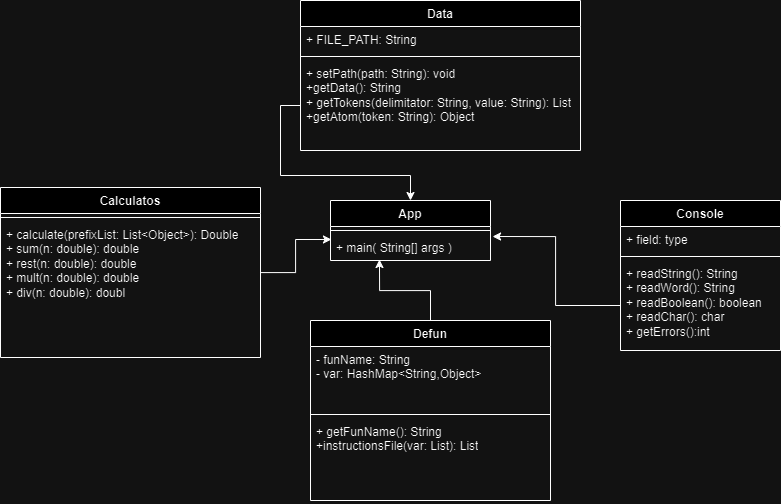

The diagram above was exported from draw.io. Its source (the exported page's mxGraphModel, read from the mxfile embedded in the PNG):
<mxGraphModel dx="858" dy="1433" grid="1" gridSize="10" guides="1" tooltips="1" connect="1" arrows="1" fold="1" page="1" pageScale="1" pageWidth="850" pageHeight="1100" math="0" shadow="0">
  <root>
    <mxCell id="0" />
    <mxCell id="1" parent="0" />
    <mxCell id="1H2d2XB1T2c8kqHM7rvV-9" value="App" style="swimlane;fontStyle=1;align=center;verticalAlign=top;childLayout=stackLayout;horizontal=1;startSize=26;horizontalStack=0;resizeParent=1;resizeParentMax=0;resizeLast=0;collapsible=1;marginBottom=0;whiteSpace=wrap;html=1;" vertex="1" parent="1">
      <mxGeometry x="360" y="350" width="160" height="60" as="geometry" />
    </mxCell>
    <mxCell id="1H2d2XB1T2c8kqHM7rvV-11" value="" style="line;strokeWidth=1;fillColor=none;align=left;verticalAlign=middle;spacingTop=-1;spacingLeft=3;spacingRight=3;rotatable=0;labelPosition=right;points=[];portConstraint=eastwest;strokeColor=inherit;" vertex="1" parent="1H2d2XB1T2c8kqHM7rvV-9">
      <mxGeometry y="26" width="160" height="8" as="geometry" />
    </mxCell>
    <mxCell id="1H2d2XB1T2c8kqHM7rvV-12" value="+ main( String[] args )" style="text;strokeColor=none;fillColor=none;align=left;verticalAlign=top;spacingLeft=4;spacingRight=4;overflow=hidden;rotatable=0;points=[[0,0.5],[1,0.5]];portConstraint=eastwest;whiteSpace=wrap;html=1;" vertex="1" parent="1H2d2XB1T2c8kqHM7rvV-9">
      <mxGeometry y="34" width="160" height="26" as="geometry" />
    </mxCell>
    <mxCell id="1H2d2XB1T2c8kqHM7rvV-13" value="Data" style="swimlane;fontStyle=1;align=center;verticalAlign=top;childLayout=stackLayout;horizontal=1;startSize=26;horizontalStack=0;resizeParent=1;resizeParentMax=0;resizeLast=0;collapsible=1;marginBottom=0;whiteSpace=wrap;html=1;" vertex="1" parent="1">
      <mxGeometry x="330" y="150" width="280" height="150" as="geometry" />
    </mxCell>
    <mxCell id="1H2d2XB1T2c8kqHM7rvV-14" value="+ FILE_PATH: String" style="text;strokeColor=none;fillColor=none;align=left;verticalAlign=top;spacingLeft=4;spacingRight=4;overflow=hidden;rotatable=0;points=[[0,0.5],[1,0.5]];portConstraint=eastwest;whiteSpace=wrap;html=1;" vertex="1" parent="1H2d2XB1T2c8kqHM7rvV-13">
      <mxGeometry y="26" width="280" height="26" as="geometry" />
    </mxCell>
    <mxCell id="1H2d2XB1T2c8kqHM7rvV-15" value="" style="line;strokeWidth=1;fillColor=none;align=left;verticalAlign=middle;spacingTop=-1;spacingLeft=3;spacingRight=3;rotatable=0;labelPosition=right;points=[];portConstraint=eastwest;strokeColor=inherit;" vertex="1" parent="1H2d2XB1T2c8kqHM7rvV-13">
      <mxGeometry y="52" width="280" height="8" as="geometry" />
    </mxCell>
    <mxCell id="1H2d2XB1T2c8kqHM7rvV-16" value="+ setPath(path: String): void&lt;br&gt;+getData(): String&lt;br&gt;+ getTokens(delimitator: String, value: String): List&lt;br&gt;+getAtom(token: String): Object" style="text;strokeColor=none;fillColor=none;align=left;verticalAlign=top;spacingLeft=4;spacingRight=4;overflow=hidden;rotatable=0;points=[[0,0.5],[1,0.5]];portConstraint=eastwest;whiteSpace=wrap;html=1;" vertex="1" parent="1H2d2XB1T2c8kqHM7rvV-13">
      <mxGeometry y="60" width="280" height="90" as="geometry" />
    </mxCell>
    <mxCell id="1H2d2XB1T2c8kqHM7rvV-17" value="Defun" style="swimlane;fontStyle=1;align=center;verticalAlign=top;childLayout=stackLayout;horizontal=1;startSize=26;horizontalStack=0;resizeParent=1;resizeParentMax=0;resizeLast=0;collapsible=1;marginBottom=0;whiteSpace=wrap;html=1;" vertex="1" parent="1">
      <mxGeometry x="340" y="470" width="240" height="180" as="geometry" />
    </mxCell>
    <mxCell id="1H2d2XB1T2c8kqHM7rvV-18" value="- funName: String&lt;br&gt;- var: HashMap&amp;lt;String,Object&amp;gt;" style="text;strokeColor=none;fillColor=none;align=left;verticalAlign=top;spacingLeft=4;spacingRight=4;overflow=hidden;rotatable=0;points=[[0,0.5],[1,0.5]];portConstraint=eastwest;whiteSpace=wrap;html=1;" vertex="1" parent="1H2d2XB1T2c8kqHM7rvV-17">
      <mxGeometry y="26" width="240" height="64" as="geometry" />
    </mxCell>
    <mxCell id="1H2d2XB1T2c8kqHM7rvV-19" value="" style="line;strokeWidth=1;fillColor=none;align=left;verticalAlign=middle;spacingTop=-1;spacingLeft=3;spacingRight=3;rotatable=0;labelPosition=right;points=[];portConstraint=eastwest;strokeColor=inherit;" vertex="1" parent="1H2d2XB1T2c8kqHM7rvV-17">
      <mxGeometry y="90" width="240" height="8" as="geometry" />
    </mxCell>
    <mxCell id="1H2d2XB1T2c8kqHM7rvV-20" value="+ getFunName(): String&lt;br&gt;+instructionsFile(var: List): List" style="text;strokeColor=none;fillColor=none;align=left;verticalAlign=top;spacingLeft=4;spacingRight=4;overflow=hidden;rotatable=0;points=[[0,0.5],[1,0.5]];portConstraint=eastwest;whiteSpace=wrap;html=1;" vertex="1" parent="1H2d2XB1T2c8kqHM7rvV-17">
      <mxGeometry y="98" width="240" height="82" as="geometry" />
    </mxCell>
    <mxCell id="1H2d2XB1T2c8kqHM7rvV-21" value="Calculatos" style="swimlane;fontStyle=1;align=center;verticalAlign=top;childLayout=stackLayout;horizontal=1;startSize=26;horizontalStack=0;resizeParent=1;resizeParentMax=0;resizeLast=0;collapsible=1;marginBottom=0;whiteSpace=wrap;html=1;" vertex="1" parent="1">
      <mxGeometry x="30" y="337" width="260" height="170" as="geometry" />
    </mxCell>
    <mxCell id="1H2d2XB1T2c8kqHM7rvV-23" value="" style="line;strokeWidth=1;fillColor=none;align=left;verticalAlign=middle;spacingTop=-1;spacingLeft=3;spacingRight=3;rotatable=0;labelPosition=right;points=[];portConstraint=eastwest;strokeColor=inherit;" vertex="1" parent="1H2d2XB1T2c8kqHM7rvV-21">
      <mxGeometry y="26" width="260" height="8" as="geometry" />
    </mxCell>
    <mxCell id="1H2d2XB1T2c8kqHM7rvV-24" value="+ calculate(prefixList: List&amp;lt;Object&amp;gt;): Double&lt;br style=&quot;border-color: var(--border-color);&quot;&gt;+ sum(n: double): double&lt;br style=&quot;border-color: var(--border-color);&quot;&gt;+ rest(n: double): double&lt;br style=&quot;border-color: var(--border-color);&quot;&gt;+ mult(n: double): double&lt;br style=&quot;border-color: var(--border-color);&quot;&gt;+ div(n: double): doubl" style="text;strokeColor=none;fillColor=none;align=left;verticalAlign=top;spacingLeft=4;spacingRight=4;overflow=hidden;rotatable=0;points=[[0,0.5],[1,0.5]];portConstraint=eastwest;whiteSpace=wrap;html=1;" vertex="1" parent="1H2d2XB1T2c8kqHM7rvV-21">
      <mxGeometry y="34" width="260" height="136" as="geometry" />
    </mxCell>
    <mxCell id="1H2d2XB1T2c8kqHM7rvV-26" value="Console" style="swimlane;fontStyle=1;align=center;verticalAlign=top;childLayout=stackLayout;horizontal=1;startSize=26;horizontalStack=0;resizeParent=1;resizeParentMax=0;resizeLast=0;collapsible=1;marginBottom=0;whiteSpace=wrap;html=1;" vertex="1" parent="1">
      <mxGeometry x="650" y="350" width="160" height="150" as="geometry" />
    </mxCell>
    <mxCell id="1H2d2XB1T2c8kqHM7rvV-27" value="+ field: type" style="text;strokeColor=none;fillColor=none;align=left;verticalAlign=top;spacingLeft=4;spacingRight=4;overflow=hidden;rotatable=0;points=[[0,0.5],[1,0.5]];portConstraint=eastwest;whiteSpace=wrap;html=1;" vertex="1" parent="1H2d2XB1T2c8kqHM7rvV-26">
      <mxGeometry y="26" width="160" height="26" as="geometry" />
    </mxCell>
    <mxCell id="1H2d2XB1T2c8kqHM7rvV-28" value="" style="line;strokeWidth=1;fillColor=none;align=left;verticalAlign=middle;spacingTop=-1;spacingLeft=3;spacingRight=3;rotatable=0;labelPosition=right;points=[];portConstraint=eastwest;strokeColor=inherit;" vertex="1" parent="1H2d2XB1T2c8kqHM7rvV-26">
      <mxGeometry y="52" width="160" height="8" as="geometry" />
    </mxCell>
    <mxCell id="1H2d2XB1T2c8kqHM7rvV-29" value="+ readString(): String&lt;br&gt;+ readWord(): String&lt;br&gt;+ readBoolean(): boolean&lt;br&gt;+ readChar(): char&lt;br&gt;+ getErrors():int" style="text;strokeColor=none;fillColor=none;align=left;verticalAlign=top;spacingLeft=4;spacingRight=4;overflow=hidden;rotatable=0;points=[[0,0.5],[1,0.5]];portConstraint=eastwest;whiteSpace=wrap;html=1;" vertex="1" parent="1H2d2XB1T2c8kqHM7rvV-26">
      <mxGeometry y="60" width="160" height="90" as="geometry" />
    </mxCell>
    <mxCell id="1H2d2XB1T2c8kqHM7rvV-30" style="edgeStyle=orthogonalEdgeStyle;rounded=0;orthogonalLoop=1;jettySize=auto;html=1;entryX=0.006;entryY=0.192;entryDx=0;entryDy=0;entryPerimeter=0;" edge="1" parent="1" source="1H2d2XB1T2c8kqHM7rvV-21" target="1H2d2XB1T2c8kqHM7rvV-12">
      <mxGeometry relative="1" as="geometry" />
    </mxCell>
    <mxCell id="1H2d2XB1T2c8kqHM7rvV-31" style="edgeStyle=orthogonalEdgeStyle;rounded=0;orthogonalLoop=1;jettySize=auto;html=1;entryX=0.5;entryY=0;entryDx=0;entryDy=0;" edge="1" parent="1" source="1H2d2XB1T2c8kqHM7rvV-16" target="1H2d2XB1T2c8kqHM7rvV-9">
      <mxGeometry relative="1" as="geometry" />
    </mxCell>
    <mxCell id="1H2d2XB1T2c8kqHM7rvV-32" style="edgeStyle=orthogonalEdgeStyle;rounded=0;orthogonalLoop=1;jettySize=auto;html=1;entryX=0.306;entryY=0.962;entryDx=0;entryDy=0;entryPerimeter=0;" edge="1" parent="1" source="1H2d2XB1T2c8kqHM7rvV-17" target="1H2d2XB1T2c8kqHM7rvV-12">
      <mxGeometry relative="1" as="geometry" />
    </mxCell>
    <mxCell id="1H2d2XB1T2c8kqHM7rvV-33" style="edgeStyle=orthogonalEdgeStyle;rounded=0;orthogonalLoop=1;jettySize=auto;html=1;entryX=1.013;entryY=0.077;entryDx=0;entryDy=0;entryPerimeter=0;" edge="1" parent="1" source="1H2d2XB1T2c8kqHM7rvV-29" target="1H2d2XB1T2c8kqHM7rvV-12">
      <mxGeometry relative="1" as="geometry" />
    </mxCell>
  </root>
</mxGraphModel>